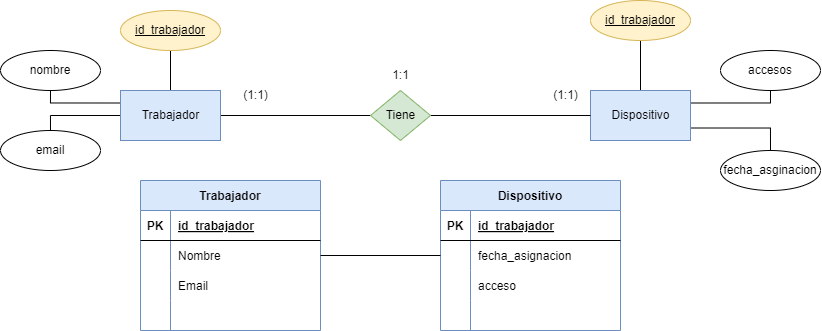

The diagram above was exported from draw.io. Its source (the exported page's mxGraphModel, read from the mxfile embedded in the PNG):
<mxGraphModel dx="765" dy="437" grid="1" gridSize="10" guides="1" tooltips="1" connect="1" arrows="1" fold="1" page="1" pageScale="1" pageWidth="850" pageHeight="1100" math="0" shadow="0">
  <root>
    <mxCell id="0" />
    <mxCell id="1" parent="0" />
    <mxCell id="6" style="edgeStyle=none;html=1;exitX=1;exitY=0.5;exitDx=0;exitDy=0;rounded=0;endArrow=none;endFill=0;" edge="1" parent="1" source="2" target="5">
      <mxGeometry relative="1" as="geometry" />
    </mxCell>
    <mxCell id="12" style="edgeStyle=none;rounded=0;html=1;exitX=0.5;exitY=0;exitDx=0;exitDy=0;entryX=0.5;entryY=1;entryDx=0;entryDy=0;endArrow=none;endFill=0;" edge="1" parent="1" source="2" target="11">
      <mxGeometry relative="1" as="geometry" />
    </mxCell>
    <mxCell id="14" style="edgeStyle=orthogonalEdgeStyle;rounded=0;html=1;exitX=0;exitY=0.25;exitDx=0;exitDy=0;entryX=0.5;entryY=1;entryDx=0;entryDy=0;endArrow=none;endFill=0;" edge="1" parent="1" source="2" target="13">
      <mxGeometry relative="1" as="geometry" />
    </mxCell>
    <mxCell id="16" style="edgeStyle=orthogonalEdgeStyle;rounded=0;html=1;exitX=0;exitY=0.5;exitDx=0;exitDy=0;entryX=0.5;entryY=0;entryDx=0;entryDy=0;endArrow=none;endFill=0;" edge="1" parent="1" source="2" target="15">
      <mxGeometry relative="1" as="geometry" />
    </mxCell>
    <mxCell id="2" value="Trabajador" style="html=1;dashed=0;whitespace=wrap;fillColor=#dae8fc;strokeColor=#6c8ebf;" vertex="1" parent="1">
      <mxGeometry x="120" y="200" width="100" height="50" as="geometry" />
    </mxCell>
    <mxCell id="18" style="edgeStyle=orthogonalEdgeStyle;rounded=0;html=1;exitX=0.5;exitY=0;exitDx=0;exitDy=0;entryX=0.5;entryY=1;entryDx=0;entryDy=0;endArrow=none;endFill=0;" edge="1" parent="1" source="4" target="17">
      <mxGeometry relative="1" as="geometry" />
    </mxCell>
    <mxCell id="51" style="edgeStyle=orthogonalEdgeStyle;rounded=0;html=1;exitX=1;exitY=0.25;exitDx=0;exitDy=0;entryX=0.5;entryY=1;entryDx=0;entryDy=0;endArrow=none;endFill=0;" edge="1" parent="1" source="4" target="50">
      <mxGeometry relative="1" as="geometry" />
    </mxCell>
    <mxCell id="52" style="edgeStyle=orthogonalEdgeStyle;rounded=0;html=1;exitX=1;exitY=0.75;exitDx=0;exitDy=0;endArrow=none;endFill=0;" edge="1" parent="1" source="4">
      <mxGeometry relative="1" as="geometry">
        <mxPoint x="770" y="260" as="targetPoint" />
      </mxGeometry>
    </mxCell>
    <mxCell id="4" value="Dispositivo" style="html=1;dashed=0;whitespace=wrap;fillColor=#dae8fc;strokeColor=#6c8ebf;" vertex="1" parent="1">
      <mxGeometry x="590" y="200" width="100" height="50" as="geometry" />
    </mxCell>
    <mxCell id="7" style="edgeStyle=none;rounded=0;html=1;exitX=1;exitY=0.5;exitDx=0;exitDy=0;endArrow=none;endFill=0;" edge="1" parent="1" source="5" target="4">
      <mxGeometry relative="1" as="geometry" />
    </mxCell>
    <mxCell id="5" value="Tiene" style="shape=rhombus;html=1;dashed=0;whitespace=wrap;perimeter=rhombusPerimeter;fillColor=#d5e8d4;strokeColor=#82b366;" vertex="1" parent="1">
      <mxGeometry x="370" y="200" width="60" height="50" as="geometry" />
    </mxCell>
    <mxCell id="8" value="(1:1)" style="text;html=1;align=center;verticalAlign=middle;resizable=0;points=[];autosize=1;strokeColor=none;fillColor=none;" vertex="1" parent="1">
      <mxGeometry x="540" y="190" width="50" height="30" as="geometry" />
    </mxCell>
    <mxCell id="9" value="(1:1)" style="text;html=1;align=center;verticalAlign=middle;resizable=0;points=[];autosize=1;strokeColor=none;fillColor=none;" vertex="1" parent="1">
      <mxGeometry x="230" y="190" width="50" height="30" as="geometry" />
    </mxCell>
    <mxCell id="10" value="1:1" style="text;html=1;align=center;verticalAlign=middle;resizable=0;points=[];autosize=1;strokeColor=none;fillColor=none;" vertex="1" parent="1">
      <mxGeometry x="380" y="170" width="40" height="30" as="geometry" />
    </mxCell>
    <mxCell id="11" value="id_trabajador" style="ellipse;whiteSpace=wrap;html=1;align=center;fontStyle=4;fillColor=#fff2cc;strokeColor=#d6b656;" vertex="1" parent="1">
      <mxGeometry x="120" y="120" width="100" height="40" as="geometry" />
    </mxCell>
    <mxCell id="13" value="nombre" style="ellipse;whiteSpace=wrap;html=1;align=center;" vertex="1" parent="1">
      <mxGeometry y="160" width="100" height="40" as="geometry" />
    </mxCell>
    <mxCell id="15" value="email" style="ellipse;whiteSpace=wrap;html=1;align=center;" vertex="1" parent="1">
      <mxGeometry y="240" width="100" height="40" as="geometry" />
    </mxCell>
    <mxCell id="17" value="id_trabajador" style="ellipse;whiteSpace=wrap;html=1;align=center;fontStyle=4;fillColor=#fff2cc;strokeColor=#d6b656;" vertex="1" parent="1">
      <mxGeometry x="590" y="110" width="100" height="40" as="geometry" />
    </mxCell>
    <mxCell id="23" value="Trabajador" style="shape=table;startSize=30;container=1;collapsible=1;childLayout=tableLayout;fixedRows=1;rowLines=0;fontStyle=1;align=center;resizeLast=1;fillColor=#dae8fc;strokeColor=#6c8ebf;" vertex="1" parent="1">
      <mxGeometry x="140" y="290" width="180" height="150" as="geometry" />
    </mxCell>
    <mxCell id="24" value="" style="shape=tableRow;horizontal=0;startSize=0;swimlaneHead=0;swimlaneBody=0;fillColor=none;collapsible=0;dropTarget=0;points=[[0,0.5],[1,0.5]];portConstraint=eastwest;top=0;left=0;right=0;bottom=1;" vertex="1" parent="23">
      <mxGeometry y="30" width="180" height="30" as="geometry" />
    </mxCell>
    <mxCell id="25" value="PK" style="shape=partialRectangle;connectable=0;fillColor=none;top=0;left=0;bottom=0;right=0;fontStyle=1;overflow=hidden;" vertex="1" parent="24">
      <mxGeometry width="30" height="30" as="geometry">
        <mxRectangle width="30" height="30" as="alternateBounds" />
      </mxGeometry>
    </mxCell>
    <mxCell id="26" value="id_trabajador" style="shape=partialRectangle;connectable=0;fillColor=none;top=0;left=0;bottom=0;right=0;align=left;spacingLeft=6;fontStyle=5;overflow=hidden;" vertex="1" parent="24">
      <mxGeometry x="30" width="150" height="30" as="geometry">
        <mxRectangle width="150" height="30" as="alternateBounds" />
      </mxGeometry>
    </mxCell>
    <mxCell id="27" value="" style="shape=tableRow;horizontal=0;startSize=0;swimlaneHead=0;swimlaneBody=0;fillColor=none;collapsible=0;dropTarget=0;points=[[0,0.5],[1,0.5]];portConstraint=eastwest;top=0;left=0;right=0;bottom=0;" vertex="1" parent="23">
      <mxGeometry y="60" width="180" height="30" as="geometry" />
    </mxCell>
    <mxCell id="28" value="" style="shape=partialRectangle;connectable=0;fillColor=none;top=0;left=0;bottom=0;right=0;editable=1;overflow=hidden;" vertex="1" parent="27">
      <mxGeometry width="30" height="30" as="geometry">
        <mxRectangle width="30" height="30" as="alternateBounds" />
      </mxGeometry>
    </mxCell>
    <mxCell id="29" value="Nombre" style="shape=partialRectangle;connectable=0;fillColor=none;top=0;left=0;bottom=0;right=0;align=left;spacingLeft=6;overflow=hidden;" vertex="1" parent="27">
      <mxGeometry x="30" width="150" height="30" as="geometry">
        <mxRectangle width="150" height="30" as="alternateBounds" />
      </mxGeometry>
    </mxCell>
    <mxCell id="30" value="" style="shape=tableRow;horizontal=0;startSize=0;swimlaneHead=0;swimlaneBody=0;fillColor=none;collapsible=0;dropTarget=0;points=[[0,0.5],[1,0.5]];portConstraint=eastwest;top=0;left=0;right=0;bottom=0;" vertex="1" parent="23">
      <mxGeometry y="90" width="180" height="30" as="geometry" />
    </mxCell>
    <mxCell id="31" value="" style="shape=partialRectangle;connectable=0;fillColor=none;top=0;left=0;bottom=0;right=0;editable=1;overflow=hidden;" vertex="1" parent="30">
      <mxGeometry width="30" height="30" as="geometry">
        <mxRectangle width="30" height="30" as="alternateBounds" />
      </mxGeometry>
    </mxCell>
    <mxCell id="32" value="Email" style="shape=partialRectangle;connectable=0;fillColor=none;top=0;left=0;bottom=0;right=0;align=left;spacingLeft=6;overflow=hidden;" vertex="1" parent="30">
      <mxGeometry x="30" width="150" height="30" as="geometry">
        <mxRectangle width="150" height="30" as="alternateBounds" />
      </mxGeometry>
    </mxCell>
    <mxCell id="33" value="" style="shape=tableRow;horizontal=0;startSize=0;swimlaneHead=0;swimlaneBody=0;fillColor=none;collapsible=0;dropTarget=0;points=[[0,0.5],[1,0.5]];portConstraint=eastwest;top=0;left=0;right=0;bottom=0;" vertex="1" parent="23">
      <mxGeometry y="120" width="180" height="30" as="geometry" />
    </mxCell>
    <mxCell id="34" value="" style="shape=partialRectangle;connectable=0;fillColor=none;top=0;left=0;bottom=0;right=0;editable=1;overflow=hidden;" vertex="1" parent="33">
      <mxGeometry width="30" height="30" as="geometry">
        <mxRectangle width="30" height="30" as="alternateBounds" />
      </mxGeometry>
    </mxCell>
    <mxCell id="35" value="" style="shape=partialRectangle;connectable=0;fillColor=none;top=0;left=0;bottom=0;right=0;align=left;spacingLeft=6;overflow=hidden;" vertex="1" parent="33">
      <mxGeometry x="30" width="150" height="30" as="geometry">
        <mxRectangle width="150" height="30" as="alternateBounds" />
      </mxGeometry>
    </mxCell>
    <mxCell id="36" value="Dispositivo" style="shape=table;startSize=30;container=1;collapsible=1;childLayout=tableLayout;fixedRows=1;rowLines=0;fontStyle=1;align=center;resizeLast=1;fillColor=#dae8fc;strokeColor=#6c8ebf;" vertex="1" parent="1">
      <mxGeometry x="440" y="290" width="180" height="150" as="geometry" />
    </mxCell>
    <mxCell id="37" value="" style="shape=tableRow;horizontal=0;startSize=0;swimlaneHead=0;swimlaneBody=0;fillColor=none;collapsible=0;dropTarget=0;points=[[0,0.5],[1,0.5]];portConstraint=eastwest;top=0;left=0;right=0;bottom=1;" vertex="1" parent="36">
      <mxGeometry y="30" width="180" height="30" as="geometry" />
    </mxCell>
    <mxCell id="38" value="PK" style="shape=partialRectangle;connectable=0;fillColor=none;top=0;left=0;bottom=0;right=0;fontStyle=1;overflow=hidden;" vertex="1" parent="37">
      <mxGeometry width="30" height="30" as="geometry">
        <mxRectangle width="30" height="30" as="alternateBounds" />
      </mxGeometry>
    </mxCell>
    <mxCell id="39" value="id_trabajador" style="shape=partialRectangle;connectable=0;fillColor=none;top=0;left=0;bottom=0;right=0;align=left;spacingLeft=6;fontStyle=5;overflow=hidden;" vertex="1" parent="37">
      <mxGeometry x="30" width="150" height="30" as="geometry">
        <mxRectangle width="150" height="30" as="alternateBounds" />
      </mxGeometry>
    </mxCell>
    <mxCell id="40" value="" style="shape=tableRow;horizontal=0;startSize=0;swimlaneHead=0;swimlaneBody=0;fillColor=none;collapsible=0;dropTarget=0;points=[[0,0.5],[1,0.5]];portConstraint=eastwest;top=0;left=0;right=0;bottom=0;" vertex="1" parent="36">
      <mxGeometry y="60" width="180" height="30" as="geometry" />
    </mxCell>
    <mxCell id="41" value="" style="shape=partialRectangle;connectable=0;fillColor=none;top=0;left=0;bottom=0;right=0;editable=1;overflow=hidden;" vertex="1" parent="40">
      <mxGeometry width="30" height="30" as="geometry">
        <mxRectangle width="30" height="30" as="alternateBounds" />
      </mxGeometry>
    </mxCell>
    <mxCell id="42" value="fecha_asignacion" style="shape=partialRectangle;connectable=0;fillColor=none;top=0;left=0;bottom=0;right=0;align=left;spacingLeft=6;overflow=hidden;" vertex="1" parent="40">
      <mxGeometry x="30" width="150" height="30" as="geometry">
        <mxRectangle width="150" height="30" as="alternateBounds" />
      </mxGeometry>
    </mxCell>
    <mxCell id="43" value="" style="shape=tableRow;horizontal=0;startSize=0;swimlaneHead=0;swimlaneBody=0;fillColor=none;collapsible=0;dropTarget=0;points=[[0,0.5],[1,0.5]];portConstraint=eastwest;top=0;left=0;right=0;bottom=0;" vertex="1" parent="36">
      <mxGeometry y="90" width="180" height="30" as="geometry" />
    </mxCell>
    <mxCell id="44" value="" style="shape=partialRectangle;connectable=0;fillColor=none;top=0;left=0;bottom=0;right=0;editable=1;overflow=hidden;" vertex="1" parent="43">
      <mxGeometry width="30" height="30" as="geometry">
        <mxRectangle width="30" height="30" as="alternateBounds" />
      </mxGeometry>
    </mxCell>
    <mxCell id="45" value="acceso" style="shape=partialRectangle;connectable=0;fillColor=none;top=0;left=0;bottom=0;right=0;align=left;spacingLeft=6;overflow=hidden;" vertex="1" parent="43">
      <mxGeometry x="30" width="150" height="30" as="geometry">
        <mxRectangle width="150" height="30" as="alternateBounds" />
      </mxGeometry>
    </mxCell>
    <mxCell id="46" value="" style="shape=tableRow;horizontal=0;startSize=0;swimlaneHead=0;swimlaneBody=0;fillColor=none;collapsible=0;dropTarget=0;points=[[0,0.5],[1,0.5]];portConstraint=eastwest;top=0;left=0;right=0;bottom=0;" vertex="1" parent="36">
      <mxGeometry y="120" width="180" height="30" as="geometry" />
    </mxCell>
    <mxCell id="47" value="" style="shape=partialRectangle;connectable=0;fillColor=none;top=0;left=0;bottom=0;right=0;editable=1;overflow=hidden;" vertex="1" parent="46">
      <mxGeometry width="30" height="30" as="geometry">
        <mxRectangle width="30" height="30" as="alternateBounds" />
      </mxGeometry>
    </mxCell>
    <mxCell id="48" value="" style="shape=partialRectangle;connectable=0;fillColor=none;top=0;left=0;bottom=0;right=0;align=left;spacingLeft=6;overflow=hidden;" vertex="1" parent="46">
      <mxGeometry x="30" width="150" height="30" as="geometry">
        <mxRectangle width="150" height="30" as="alternateBounds" />
      </mxGeometry>
    </mxCell>
    <mxCell id="49" style="edgeStyle=orthogonalEdgeStyle;rounded=0;html=1;exitX=1;exitY=0.5;exitDx=0;exitDy=0;entryX=0;entryY=0.5;entryDx=0;entryDy=0;endArrow=none;endFill=0;" edge="1" parent="1" source="27" target="36">
      <mxGeometry relative="1" as="geometry" />
    </mxCell>
    <mxCell id="50" value="accesos" style="ellipse;whiteSpace=wrap;html=1;align=center;" vertex="1" parent="1">
      <mxGeometry x="720" y="160" width="100" height="40" as="geometry" />
    </mxCell>
    <mxCell id="53" value="fecha_asginacion" style="ellipse;whiteSpace=wrap;html=1;align=center;" vertex="1" parent="1">
      <mxGeometry x="720" y="260" width="100" height="40" as="geometry" />
    </mxCell>
  </root>
</mxGraphModel>